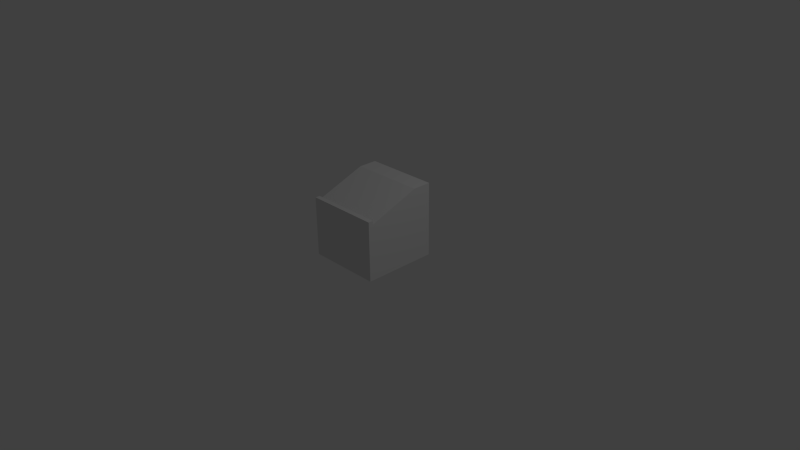 # Source: WritingTable.blend  (saved by Blender 2.66.1; exported with 4.5.12 LTS)
import bpy
from mathutils import Matrix  # noqa: F401  (used for matrix-valued properties, if any)

bpy.ops.wm.read_factory_settings(use_empty=True)
scene = bpy.context.scene
scene.name = 'Scene'

# ---- collections
col_collection_1 = bpy.data.collections.new('Collection 1'); scene.collection.children.link(col_collection_1)

# ---- materials (node trees are filled in below, after node groups)
mat_test = bpy.data.materials.new('test')
mat_test.alpha_threshold = 0.0
mat_test.use_transparent_shadow = False
mat_test.roughness = 0.5
mat_test.line_color = (0.0, 0.0, 0.0, 1.0)

# ---- material node trees

# ---- world
world_world = bpy.data.worlds.new('World'); scene.world = world_world
world_world.color = (0.05088, 0.05088, 0.05088)
world_world.use_sun_shadow = False
world_world.sun_shadow_jitter_overblur = 0.0
world_world.cycles.sampling_method = 'MANUAL'
world_world.cycles.sample_map_resolution = 256

# ---- cameras
cam_camera = bpy.data.cameras.new('Camera')
cam_camera.clip_end = 100.0
cam_camera.lens = 35.0
cam_camera.sensor_width = 32.0
cam_camera.sensor_height = 18.0
cam_camera.ortho_scale = 7.314
cam_camera.dof.focus_distance = 0.0
cam_camera.dof.aperture_fstop = 128.0

# ---- lights
light_lamp = bpy.data.lights.new('Lamp', 'POINT')
light_lamp.transmission_factor = 0.0
light_lamp.cutoff_distance = 30.0
light_lamp.energy = 100.0
light_lamp.shadow_buffer_clip_start = 1.001
light_lamp.shadow_soft_size = 0.1
light_lamp.shadow_maximum_resolution = 0.006
light_lamp.use_absolute_resolution = True
light_lamp.cycles.use_multiple_importance_sampling = False

# ---- meshes
me_cube = bpy.data.meshes.new('Cube')
me_cube.from_pydata([(0.5, 0.5, 0.0), (-0.5, 0.5, 0.0), (0.5, 0.25, 1.0), (0.5, -0.4357, 0.75), (-0.5, -0.4357, 0.75), (-0.5, 0.25, 1.0), (0.5, 0.5, 1.0), (-0.5, 0.5, 1.0), (-0.5, -0.4357, 0.8), (0.5, -0.4357, 0.8), (0.5, -0.5, 0.0), (-0.5, -0.5, 0.0), (-0.5, -0.5, 0.8), (0.5, -0.5, 0.8)], [], [(5, 2, 6), (7, 1, 5), (1, 0, 10), (9, 3, 4), (9, 8, 12), (2, 5, 4), (6, 0, 1), (10, 13, 12), (8, 4, 12), (13, 3, 9), (3, 10, 0), (2, 3, 0), (3, 13, 10), (0, 6, 2), (4, 5, 1), (11, 4, 1), (12, 4, 11), (11, 10, 12), (3, 2, 4), (7, 5, 6), (13, 9, 12), (7, 6, 1), (11, 1, 10), (8, 9, 4)])
_uv = me_cube.uv_layers.new(name='UVMap')
_uv.uv.foreach_set('vector', [0.7595, 0.339, 0.7606, 0.6763, 0.6768, 0.6765, 0.6755, 0.6766, 0.3383, 0.6755, 0.6758, 0.5922, 0.3383, 0.3372, 0.3393, 0.0, 0.6766, 0.001035, 0.97, 0.0002728, 0.9868, 0.0002211, 0.9879, 0.3375, 0.9484, 0.3375, 0.9474, 0.0002729, 0.9689, 0.0002068, 0.7606, 0.6763, 0.7595, 0.339, 0.999, 0.3383, 0.3372, 0.0, 0.3383, 0.3372, 0.001035, 0.3383, 0.9474, 0.3375, 0.6776, 0.3383, 0.6766, 0.001035, 0.609, 0.3608, 0.5922, 0.3608, 0.6091, 0.3391, 0.06667, 0.3391, 0.0836, 0.3608, 0.06674, 0.3608, 0.0836, 0.3608, 0.3365, 0.3383, 0.3375, 0.6755, 0.0, 0.5922, 0.0836, 0.3608, 0.3375, 0.6755, 0.0836, 0.3608, 0.06667, 0.3391, 0.3365, 0.3383, 0.3375, 0.6755, 0.0002586, 0.6766, 0.0, 0.5922, 0.5922, 0.3608, 0.6758, 0.5922, 0.3383, 0.6755, 0.3393, 0.3383, 0.5922, 0.3608, 0.3383, 0.6755, 0.6091, 0.3391, 0.5922, 0.3608, 0.3393, 0.3383, 0.9464, 0.0002068, 0.9474, 0.3375, 0.6766, 0.001035, 1.0, 0.6755, 0.7606, 0.6763, 0.999, 0.3383, 0.6758, 0.3393, 0.7595, 0.339, 0.6768, 0.6765, 0.97, 0.3375, 0.9484, 0.3375, 0.9689, 0.0002068, 0.0, 0.001035, 0.3372, 0.0, 0.001035, 0.3383, 0.6755, 0.3383, 0.3383, 0.3372, 0.6766, 0.001035, 0.971, 0.3375, 0.97, 0.0002728, 0.9879, 0.3375])
me_cube.materials.append(mat_test)
me_cube.use_remesh_preserve_volume = False
me_cube.use_remesh_preserve_attributes = False
me_cube.use_mirror_vertex_groups = False
me_cube.update()

# ---- objects
ob_cube = bpy.data.objects.new('Cube', me_cube)
ob_lamp = bpy.data.objects.new('Lamp', light_lamp)
ob_camera = bpy.data.objects.new('Camera', cam_camera)

# ---- transforms, parenting, visibility, modifiers, constraints
ob_cube.location = (0.0, 0.0, 0.0)
ob_cube.lock_rotations_4d = False
ob_cube.empty_display_type = 'ARROWS'
ob_cube.lineart.crease_threshold = 0.0
ob_lamp.location = (4.076, 1.005, 5.904)
ob_lamp.rotation_euler = (0.6503, 0.05522, 1.866)
ob_lamp.lock_rotations_4d = False
ob_lamp.empty_display_type = 'ARROWS'
ob_lamp.color = (0.0, 0.0, 0.0, 0.0)
ob_lamp.lineart.crease_threshold = 0.0
ob_camera.location = (7.481, -6.508, 5.344)
ob_camera.rotation_euler = (1.109, 0.01082, 0.8149)
ob_camera.lock_rotations_4d = False
ob_camera.empty_display_type = 'ARROWS'
ob_camera.color = (0.0, 0.0, 0.0, 0.0)
ob_camera.display_type = 'WIRE'
ob_camera.lineart.crease_threshold = 0.0

# ---- collection membership
col_collection_1.objects.link(ob_cube)
col_collection_1.objects.link(ob_lamp)
col_collection_1.objects.link(ob_camera)

# ---- scene / render settings (as saved in the file)
scene.camera = ob_camera
scene.frame_start = 1; scene.frame_end = 250; scene.frame_set(1)
scene.render.engine = 'BLENDER_EEVEE_NEXT'
scene.render.image_settings.color_mode = 'RGB'
scene.render.image_settings.compression = 90
scene.render.resolution_percentage = 50
scene.render.dither_intensity = 0.0
scene.render.bake_margin = 2
scene.cycles.use_denoising = False
scene.cycles.samples = 10
scene.cycles.sampling_pattern = 'TABULATED_SOBOL'
scene.cycles.light_sampling_threshold = 0.0
scene.cycles.use_adaptive_sampling = False
scene.cycles.use_light_tree = False
scene.cycles.blur_glossy = 0.0
scene.cycles.volume_bounces = 1
scene.cycles.pixel_filter_type = 'GAUSSIAN'
scene.cycles.sample_clamp_indirect = 0.0
scene.view_settings.view_transform = 'Standard'
bpy.context.view_layer.update()
